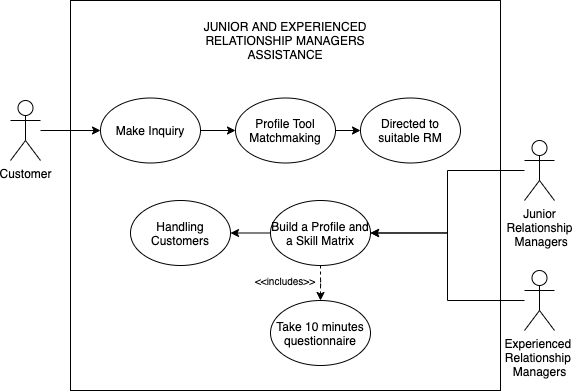

The diagram above was exported from draw.io. Its source (the exported page's mxGraphModel, read from the mxfile embedded in the PNG):
<mxGraphModel dx="925" dy="556" grid="1" gridSize="10" guides="1" tooltips="1" connect="1" arrows="1" fold="1" page="1" pageScale="1" pageWidth="827" pageHeight="1169" math="0" shadow="0">
  <root>
    <mxCell id="0" />
    <mxCell id="1" parent="0" />
    <mxCell id="2" value="" style="rounded=0;whiteSpace=wrap;html=1;fillColor=none;" vertex="1" parent="1">
      <mxGeometry x="1170" y="120" width="430" height="390" as="geometry" />
    </mxCell>
    <mxCell id="3" value="JUNIOR AND EXPERIENCED RELATIONSHIP MANAGERS ASSISTANCE" style="text;html=1;strokeColor=none;fillColor=none;align=center;verticalAlign=middle;whiteSpace=wrap;rounded=0;" vertex="1" parent="1">
      <mxGeometry x="1275" y="150" width="220" height="20" as="geometry" />
    </mxCell>
    <mxCell id="4" style="edgeStyle=orthogonalEdgeStyle;rounded=0;orthogonalLoop=1;jettySize=auto;html=1;entryX=1;entryY=0.5;entryDx=0;entryDy=0;" edge="1" source="5" target="16" parent="1">
      <mxGeometry relative="1" as="geometry" />
    </mxCell>
    <mxCell id="5" value="Junior&lt;br&gt;Relationship&lt;br&gt;&amp;nbsp;Managers" style="shape=umlActor;verticalLabelPosition=bottom;labelBackgroundColor=#ffffff;verticalAlign=top;html=1;" vertex="1" parent="1">
      <mxGeometry x="1624" y="260" width="30" height="60" as="geometry" />
    </mxCell>
    <mxCell id="6" style="edgeStyle=orthogonalEdgeStyle;rounded=0;orthogonalLoop=1;jettySize=auto;html=1;entryX=1;entryY=0.5;entryDx=0;entryDy=0;" edge="1" source="7" target="16" parent="1">
      <mxGeometry relative="1" as="geometry" />
    </mxCell>
    <mxCell id="7" value="Experienced &lt;br&gt;Relationship &lt;br&gt;Managers" style="shape=umlActor;verticalLabelPosition=bottom;labelBackgroundColor=#ffffff;verticalAlign=top;html=1;" vertex="1" parent="1">
      <mxGeometry x="1624" y="390" width="30" height="60" as="geometry" />
    </mxCell>
    <mxCell id="8" style="edgeStyle=orthogonalEdgeStyle;rounded=0;orthogonalLoop=1;jettySize=auto;html=1;entryX=0;entryY=0.5;entryDx=0;entryDy=0;" edge="1" source="9" target="11" parent="1">
      <mxGeometry relative="1" as="geometry" />
    </mxCell>
    <mxCell id="9" value="Customer" style="shape=umlActor;verticalLabelPosition=bottom;labelBackgroundColor=#ffffff;verticalAlign=top;html=1;" vertex="1" parent="1">
      <mxGeometry x="1110" y="220" width="30" height="60" as="geometry" />
    </mxCell>
    <mxCell id="10" style="edgeStyle=orthogonalEdgeStyle;rounded=0;orthogonalLoop=1;jettySize=auto;html=1;entryX=0;entryY=0.5;entryDx=0;entryDy=0;" edge="1" source="11" target="13" parent="1">
      <mxGeometry relative="1" as="geometry" />
    </mxCell>
    <mxCell id="11" value="Make Inquiry" style="ellipse;whiteSpace=wrap;html=1;align=center;" vertex="1" parent="1">
      <mxGeometry x="1200" y="217.5" width="100" height="65" as="geometry" />
    </mxCell>
    <mxCell id="12" style="edgeStyle=orthogonalEdgeStyle;rounded=0;orthogonalLoop=1;jettySize=auto;html=1;" edge="1" source="13" target="20" parent="1">
      <mxGeometry relative="1" as="geometry" />
    </mxCell>
    <mxCell id="13" value="Profile Tool Matchmaking" style="ellipse;whiteSpace=wrap;html=1;align=center;" vertex="1" parent="1">
      <mxGeometry x="1335" y="217.5" width="100" height="65" as="geometry" />
    </mxCell>
    <mxCell id="14" style="edgeStyle=orthogonalEdgeStyle;rounded=0;orthogonalLoop=1;jettySize=auto;html=1;entryX=0.5;entryY=0;entryDx=0;entryDy=0;dashed=1;" edge="1" source="16" target="17" parent="1">
      <mxGeometry relative="1" as="geometry" />
    </mxCell>
    <mxCell id="15" style="edgeStyle=orthogonalEdgeStyle;rounded=0;orthogonalLoop=1;jettySize=auto;html=1;entryX=1;entryY=0.5;entryDx=0;entryDy=0;" edge="1" source="16" target="19" parent="1">
      <mxGeometry relative="1" as="geometry" />
    </mxCell>
    <mxCell id="16" value="Build a Profile and a Skill Matrix" style="ellipse;whiteSpace=wrap;html=1;align=center;" vertex="1" parent="1">
      <mxGeometry x="1370" y="320" width="100" height="65" as="geometry" />
    </mxCell>
    <mxCell id="17" value="Take 10 minutes questionnaire" style="ellipse;whiteSpace=wrap;html=1;align=center;" vertex="1" parent="1">
      <mxGeometry x="1370" y="420" width="100" height="65" as="geometry" />
    </mxCell>
    <mxCell id="18" value="&lt;span style=&quot;font-size: 10px&quot;&gt;&amp;lt;&amp;lt;includes&amp;gt;&amp;gt;&lt;/span&gt;" style="text;html=1;strokeColor=none;fillColor=none;align=center;verticalAlign=middle;whiteSpace=wrap;rounded=0;" vertex="1" parent="1">
      <mxGeometry x="1365" y="390" width="40" height="20" as="geometry" />
    </mxCell>
    <mxCell id="19" value="Handling Customers" style="ellipse;whiteSpace=wrap;html=1;align=center;" vertex="1" parent="1">
      <mxGeometry x="1230" y="320" width="100" height="65" as="geometry" />
    </mxCell>
    <mxCell id="20" value="Directed to suitable RM" style="ellipse;whiteSpace=wrap;html=1;align=center;" vertex="1" parent="1">
      <mxGeometry x="1460" y="217.5" width="100" height="65" as="geometry" />
    </mxCell>
  </root>
</mxGraphModel>